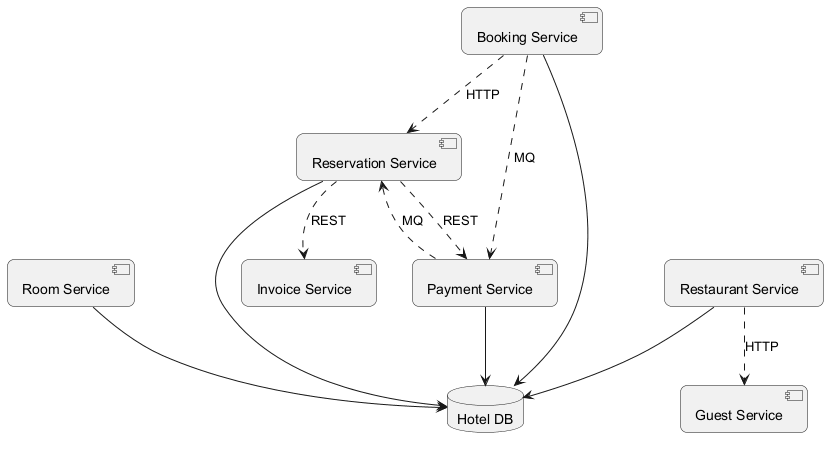

The diagram above was rendered by PlantUML. Its source (embedded in the PNG):
@startuml
skinparam backgroundColor #FFFFFF
skinparam roundCorner 15
component "Room Service" as C_RoomService
component "Guest Service" as C_GuestService
component "Reservation Service" as C_ReservationService
component "Payment Service" as C_PaymentService
component "Invoice Service" as C_InvoiceService
component "Booking Service" as C_BookingService
component "Restaurant Service" as C_RestaurantService
database "Hotel DB" as DB_hotel
C_RoomService --> DB_hotel
C_ReservationService --> DB_hotel
C_PaymentService --> DB_hotel
C_BookingService --> DB_hotel
C_RestaurantService --> DB_hotel
C_ReservationService ..> C_InvoiceService : REST
C_BookingService ..> C_PaymentService : MQ
C_PaymentService ..> C_ReservationService : MQ
C_ReservationService ..> C_PaymentService : REST
C_RestaurantService ..> C_GuestService : HTTP
C_BookingService ..> C_ReservationService : HTTP
@enduml